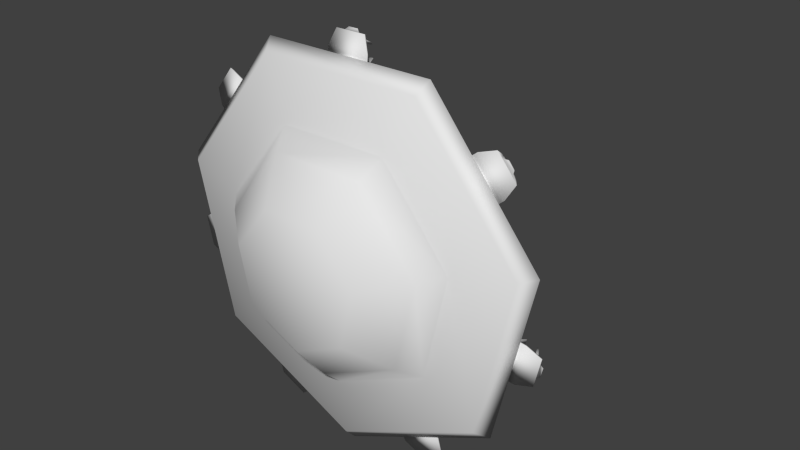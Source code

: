 # Source: level-1-mesh.blend  (saved by Blender 2.69.0; exported with 4.5.12 LTS)
import bpy
from mathutils import Matrix  # noqa: F401  (used for matrix-valued properties, if any)

bpy.ops.wm.read_factory_settings(use_empty=True)
scene = bpy.context.scene
scene.name = 'Scene'

# ---- collections
col_collection_1 = bpy.data.collections.new('Collection 1'); scene.collection.children.link(col_collection_1)

# ---- world
world_world = bpy.data.worlds.new('World'); scene.world = world_world
world_world.color = (0.05088, 0.05088, 0.05088)
world_world.use_sun_shadow = False
world_world.sun_shadow_jitter_overblur = 0.0
world_world.cycles.sampling_method = 'MANUAL'
world_world.cycles.sample_map_resolution = 256

# ---- meshes
me_cylinder = bpy.data.meshes.new('Cylinder')
me_cylinder.from_pydata([(0.02433, -0.05163, -4.931), (0.02433, 0.2614, -5.267), (3.847, -0.05163, -3.09), (4.11, 0.2614, -3.299), (4.791, -0.05163, 1.047), (5.119, 0.2614, 1.122), (2.146, -0.05163, 4.364), (2.292, 0.2614, 4.667), (-2.097, -0.05163, 4.364), (-2.243, 0.2614, 4.667), (-4.743, -0.05163, 1.047), (-5.071, 0.2614, 1.122), (-3.799, -0.05163, -3.09), (-4.062, 0.2614, -3.299), (0.02433, 0.138, -3.652), (2.848, 0.138, -2.292), (3.545, 0.138, 0.7625), (1.591, 0.138, 3.212), (-1.542, 0.138, 3.212), (-3.496, 0.138, 0.7625), (-2.799, 0.138, -2.292), (-1.449, 0.2413, -4.37), (-2.442, 0.2413, -3.892), (-2.135, 0.2113, -3.647), (-1.449, 0.2113, -3.978), (-4.279, 0.2413, -1.589), (-4.524, 0.2413, -0.5136), (-4.141, 0.2113, -0.601), (-3.972, 0.2113, -1.344), (-3.869, 0.2413, 2.358), (-3.181, 0.2413, 3.221), (-3.011, 0.2113, 2.867), (-3.486, 0.2113, 2.271), (-0.5271, 0.2413, 4.499), (0.5758, 0.2413, 4.499), (0.4054, 0.2113, 4.145), (-0.3567, 0.2113, 4.145), (3.23, 0.2413, 3.221), (3.917, 0.2413, 2.358), (3.535, 0.2113, 2.271), (3.059, 0.2113, 2.867), (4.573, 0.2413, -0.5136), (4.328, 0.2413, -1.589), (4.02, 0.2113, -1.344), (4.19, 0.2113, -0.601), (2.491, 0.2413, -3.892), (1.497, 0.2413, -4.37), (1.497, 0.2113, -3.978), (2.184, 0.2113, -3.647), (-1.575, 0.4932, -4.196), (-2.227, 0.4932, -3.882), (-2.026, 0.4735, -3.721), (-1.575, 0.4735, -3.938), (-4.221, 0.4933, -1.382), (-4.383, 0.4933, -0.6756), (-4.131, 0.4735, -0.7329), (-4.02, 0.4735, -1.221), (-3.671, 0.4933, 2.443), (-3.219, 0.4933, 3.009), (-3.108, 0.4735, 2.776), (-3.419, 0.4735, 2.385), (-0.3377, 0.4933, 4.397), (0.3864, 0.4933, 4.397), (0.2745, 0.4735, 4.164), (-0.2258, 0.4735, 4.164), (3.268, 0.4933, 3.009), (3.72, 0.4933, 2.443), (3.468, 0.4735, 2.385), (3.156, 0.4735, 2.776), (4.431, 0.4933, -0.6756), (4.27, 0.4933, -1.382), (4.069, 0.4735, -1.221), (4.18, 0.4735, -0.7329), (2.276, 0.4932, -3.882), (1.624, 0.4932, -4.196), (1.624, 0.4735, -3.938), (2.074, 0.4735, -3.721), (-1.588, 0.6157, -4.17), (-2.198, 0.6157, -3.876), (-2.01, 0.5973, -3.726), (-1.588, 0.5973, -3.929), (-4.209, 0.6157, -1.355), (-4.36, 0.6157, -0.6944), (-4.125, 0.5973, -0.7481), (-4.021, 0.5973, -1.204), (-3.642, 0.6157, 2.45), (-3.22, 0.6157, 2.979), (-3.115, 0.5973, 2.762), (-3.407, 0.5973, 2.396), (-0.3143, 0.6157, 4.379), (0.363, 0.6157, 4.379), (0.2583, 0.5973, 4.161), (-0.2097, 0.5973, 4.161), (3.269, 0.6157, 2.979), (3.691, 0.6157, 2.45), (3.456, 0.5973, 2.396), (3.164, 0.5973, 2.762), (4.409, 0.6157, -0.6944), (4.258, 0.6157, -1.355), (4.069, 0.5973, -1.204), (4.173, 0.5973, -0.7481), (2.247, 0.6157, -3.876), (1.637, 0.6157, -4.17), (1.637, 0.5973, -3.929), (2.058, 0.5973, -3.726), (-1.72, 0.753, -4.108), (-2.068, 0.753, -3.941), (-1.96, 0.7425, -3.855), (-1.72, 0.7425, -3.971), (-4.243, 0.753, -1.213), (-4.329, 0.753, -0.8367), (-4.195, 0.7425, -0.8673), (-4.136, 0.7425, -1.127), (-3.553, 0.753, 2.565), (-3.312, 0.753, 2.866), (-3.252, 0.7425, 2.743), (-3.419, 0.7425, 2.534), (-0.1687, 0.753, 4.38), (0.2173, 0.753, 4.38), (0.1577, 0.7425, 4.256), (-0.109, 0.7425, 4.256), (3.361, 0.753, 2.866), (3.601, 0.753, 2.565), (3.467, 0.7425, 2.534), (3.301, 0.7425, 2.743), (4.378, 0.753, -0.8367), (4.292, 0.753, -1.213), (4.184, 0.7425, -1.127), (4.244, 0.7425, -0.8673), (2.116, 0.753, -3.941), (1.769, 0.753, -4.108), (1.769, 0.7425, -3.971), (2.009, 0.7425, -3.855), (-1.826, 1.006, -4.139), (-2.026, 1.006, -4.043), (-1.964, 1.0, -3.994), (-1.826, 1.0, -4.06), (-4.334, 1.006, -1.149), (-4.383, 1.006, -0.9335), (-4.306, 1.0, -0.951), (-4.272, 1.0, -1.1), (-3.559, 1.006, 2.675), (-3.421, 1.006, 2.848), (-3.387, 1.0, 2.777), (-3.482, 1.0, 2.658), (-0.08629, 1.006, 4.454), (0.135, 1.006, 4.454), (0.1008, 1.0, 4.383), (-0.05211, 1.0, 4.383), (3.47, 1.006, 2.848), (3.608, 1.006, 2.675), (3.531, 1.0, 2.658), (3.436, 1.0, 2.777), (4.432, 1.006, -0.9335), (4.382, 1.006, -1.149), (4.321, 1.0, -1.1), (4.355, 1.0, -0.951), (2.074, 1.006, -4.043), (1.875, 1.006, -4.139), (1.875, 1.0, -4.06), (2.013, 1.0, -3.994), (-1.508, 0.2971, -4.495), (-2.502, 0.2971, -4.016), (-4.413, 0.2971, -1.62), (-4.659, 0.2971, -0.5443), (-3.976, 0.2971, 2.444), (-3.289, 0.2971, 3.306), (-0.5271, 0.2971, 4.636), (0.5758, 0.2971, 4.636), (3.337, 0.2971, 3.306), (4.025, 0.2971, 2.444), (4.707, 0.2971, -0.5443), (4.462, 0.2971, -1.62), (2.551, 0.2971, -4.016), (1.557, 0.2971, -4.495), (-1.635, 0.549, -4.32), (-2.287, 0.549, -4.006), (-4.356, 0.549, -1.412), (-4.517, 0.549, -0.7062), (-3.779, 0.549, 2.529), (-3.327, 0.549, 3.095), (-0.3377, 0.549, 4.534), (0.3864, 0.549, 4.534), (3.376, 0.549, 3.095), (3.827, 0.549, 2.529), (4.566, 0.549, -0.7062), (4.404, 0.549, -1.412), (2.336, 0.549, -4.006), (1.683, 0.549, -4.32), (-1.577, 0.3118, -4.636), (-2.57, 0.3118, -4.158), (-4.567, 0.3118, -1.655), (-4.812, 0.3118, -0.5793), (-4.1, 0.3118, 2.542), (-3.412, 0.3118, 3.405), (-0.5271, 0.3118, 4.794), (0.5758, 0.3118, 4.794), (3.461, 0.3118, 3.405), (4.148, 0.3118, 2.542), (4.861, 0.3118, -0.5793), (4.615, 0.3118, -1.655), (2.619, 0.3118, -4.158), (1.625, 0.3118, -4.636), (-1.703, 0.5637, -4.462), (-2.355, 0.5637, -4.148), (-4.509, 0.5637, -1.447), (-4.67, 0.5637, -0.7412), (-3.902, 0.5637, 2.627), (-3.45, 0.5637, 3.193), (-0.3377, 0.5637, 4.692), (0.3864, 0.5637, 4.692), (3.499, 0.5637, 3.193), (3.95, 0.5637, 2.627), (4.719, 0.5637, -0.7412), (4.558, 0.5637, -1.447), (2.404, 0.5637, -4.148), (1.752, 0.5637, -4.462), (-1.887, 0.4151, -4.915), (-2.594, 0.4151, -4.574), (-4.978, 0.4151, -1.586), (-5.152, 0.4151, -0.8199), (-4.302, 0.4151, 2.907), (-3.812, 0.4151, 3.521), (-0.3683, 0.4151, 5.179), (0.417, 0.4151, 5.179), (3.861, 0.4151, 3.521), (4.351, 0.4151, 2.907), (5.201, 0.4151, -0.8199), (5.026, 0.4151, -1.586), (2.643, 0.4151, -4.574), (1.936, 0.4151, -4.915), (-1.977, 0.5945, -4.791), (-2.441, 0.5945, -4.567), (-4.937, 0.5945, -1.438), (-5.052, 0.5945, -0.9352), (-4.161, 0.5945, 2.967), (-3.84, 0.5945, 3.37), (-0.2335, 0.5945, 5.107), (0.2821, 0.5945, 5.107), (3.888, 0.5945, 3.37), (4.21, 0.5945, 2.967), (5.1, 0.5945, -0.9352), (4.986, 0.5945, -1.438), (2.49, 0.5945, -4.567), (2.026, 0.5945, -4.791), (-2.033, 0.4538, -4.827), (-2.435, 0.4538, -4.633), (-5.0, 0.4538, -1.417), (-5.099, 0.4538, -0.9817), (-4.184, 0.4538, 3.03), (-3.906, 0.4538, 3.378), (-0.1987, 0.4538, 5.164), (0.2474, 0.4538, 5.164), (3.954, 0.4538, 3.378), (4.233, 0.4538, 3.03), (5.148, 0.4538, -0.9817), (5.049, 0.4538, -1.417), (2.484, 0.4538, -4.633), (2.082, 0.4538, -4.827), (-2.084, 0.5558, -4.757), (-2.348, 0.5558, -4.63), (-4.977, 0.5558, -1.333), (-5.042, 0.5558, -1.047), (-4.104, 0.5558, 3.064), (-3.921, 0.5558, 3.293), (-0.1221, 0.5558, 5.122), (0.1708, 0.5558, 5.122), (3.97, 0.5558, 3.293), (4.153, 0.5558, 3.064), (5.091, 0.5558, -1.047), (5.026, 0.5558, -1.333), (2.397, 0.5558, -4.63), (2.133, 0.5558, -4.757), (-2.054, 0.4595, -4.814), (-2.412, 0.4595, -4.642), (-5.003, 0.4595, -1.392), (-5.092, 0.4595, -1.005), (-4.167, 0.4595, 3.048), (-3.919, 0.4595, 3.358), (-0.174, 0.4595, 5.161), (0.2226, 0.4595, 5.161), (3.968, 0.4595, 3.358), (4.215, 0.4595, 3.048), (5.14, 0.4595, -1.005), (5.052, 0.4595, -1.392), (2.46, 0.4595, -4.642), (2.103, 0.4595, -4.814), (-2.1, 0.5501, -4.752), (-2.334, 0.5501, -4.639), (-4.983, 0.5501, -1.317), (-5.041, 0.5501, -1.064), (-4.095, 0.5501, 3.078), (-3.933, 0.5501, 3.281), (-0.1059, 0.5501, 5.125), (0.1545, 0.5501, 5.125), (3.982, 0.5501, 3.281), (4.144, 0.5501, 3.078), (5.089, 0.5501, -1.064), (5.031, 0.5501, -1.317), (2.383, 0.5501, -4.639), (2.148, 0.5501, -4.752), (-2.151, 0.5066, -4.842), (-2.373, 0.5066, -4.735), (-5.085, 0.5066, -1.333), (-5.14, 0.5066, -1.094), (-4.172, 0.5066, 3.148), (-4.019, 0.5066, 3.34), (-0.09861, 0.5066, 5.228), (0.1473, 0.5066, 5.228), (4.067, 0.5066, 3.34), (4.221, 0.5066, 3.148), (5.189, 0.5066, -1.094), (5.134, 0.5066, -1.333), (2.421, 0.5066, -4.735), (2.2, 0.5066, -4.842), (-2.179, 0.5628, -4.803), (-2.325, 0.5628, -4.733), (-5.073, 0.5628, -1.287), (-5.108, 0.5628, -1.13), (-4.128, 0.5628, 3.167), (-4.027, 0.5628, 3.293), (-0.05638, 0.5628, 5.205), (0.105, 0.5628, 5.205), (4.076, 0.5628, 3.293), (4.176, 0.5628, 3.167), (5.157, 0.5628, -1.13), (5.121, 0.5628, -1.287), (2.373, 0.5628, -4.733), (2.228, 0.5628, -4.803), (-1.882, 0.5704, -4.475), (-2.254, 0.5704, -4.296), (-4.631, 0.5704, -1.315), (-4.723, 0.5704, -0.9133), (-3.874, 0.5704, 2.804), (-3.617, 0.5704, 3.127), (-0.1817, 0.5704, 4.781), (0.2303, 0.5704, 4.781), (3.666, 0.5704, 3.127), (3.923, 0.5704, 2.804), (4.771, 0.5704, -0.9133), (4.68, 0.5704, -1.315), (2.302, 0.5704, -4.296), (1.931, 0.5704, -4.475), (-2.038, 0.5879, -4.662), (-2.303, 0.5879, -4.535), (-4.874, 0.5879, -1.31), (-4.94, 0.5879, -1.024), (-4.022, 0.5879, 2.998), (-3.839, 0.5879, 3.227), (-0.1223, 0.5879, 5.017), (0.171, 0.5879, 5.017), (3.888, 0.5879, 3.227), (4.07, 0.5879, 2.998), (4.988, 0.5879, -1.024), (4.923, 0.5879, -1.31), (2.351, 0.5879, -4.535), (2.087, 0.5879, -4.662), (-2.0, 0.5, -4.491), (-2.192, 0.5, -4.398), (-4.717, 0.5, -1.232), (-4.764, 0.5, -1.025), (-3.863, 0.5, 2.923), (-3.73, 0.5, 3.089), (-0.08216, 0.5, 4.846), (0.1308, 0.5, 4.846), (3.779, 0.5, 3.089), (3.912, 0.5, 2.923), (4.813, 0.5, -1.025), (4.765, 0.5, -1.232), (2.241, 0.5, -4.398), (2.049, 0.5, -4.491), (-2.081, 0.509, -4.587), (-2.217, 0.509, -4.521), (-4.842, 0.509, -1.23), (-4.876, 0.509, -1.082), (-3.939, 0.509, 3.023), (-3.845, 0.509, 3.141), (-0.0515, 0.509, 4.968), (0.1002, 0.509, 4.968), (3.893, 0.509, 3.141), (3.988, 0.509, 3.023), (4.925, 0.509, -1.082), (4.891, 0.509, -1.23), (2.266, 0.509, -4.521), (2.129, 0.509, -4.587), (-2.04, 0.7899, -4.475), (-2.155, 0.7899, -4.419), (-4.729, 0.7899, -1.192), (-4.757, 0.7899, -1.067), (-3.839, 0.7899, 2.958), (-3.759, 0.7899, 3.058), (-0.03976, 0.7899, 4.849), (0.08842, 0.7899, 4.849), (3.808, 0.7899, 3.058), (3.888, 0.7899, 2.958), (4.806, 0.7899, -1.067), (4.778, 0.7899, -1.192), (2.204, 0.7899, -4.419), (2.088, 0.7899, -4.475), (-2.088, 0.7953, -4.533), (-2.17, 0.7953, -4.493), (-4.805, 0.7954, -1.19), (-4.825, 0.7954, -1.101), (-3.885, 0.7954, 3.018), (-3.828, 0.7954, 3.089), (-0.0213, 0.7954, 4.923), (0.06996, 0.7954, 4.923), (3.877, 0.7954, 3.089), (3.933, 0.7954, 3.018), (4.874, 0.7954, -1.101), (4.853, 0.7954, -1.19), (2.219, 0.7953, -4.493), (2.137, 0.7953, -4.533), (-1.999, 1.048, -4.351), (-2.084, 1.048, -4.31), (-4.607, 1.048, -1.146), (-4.628, 1.048, -1.055), (-3.727, 1.048, 2.891), (-3.669, 1.048, 2.964), (-0.0225, 1.048, 4.72), (0.07116, 1.048, 4.72), (3.718, 1.048, 2.964), (3.776, 1.048, 2.891), (4.677, 1.048, -1.055), (4.656, 1.048, -1.146), (2.132, 1.048, -4.31), (2.048, 1.048, -4.351), (-2.035, 1.052, -4.394), (-2.095, 1.052, -4.365), (-4.662, 1.052, -1.145), (-4.677, 1.052, -1.08), (-3.761, 1.052, 2.935), (-3.719, 1.052, 2.987), (-0.009016, 1.052, 4.774), (0.05768, 1.052, 4.774), (3.768, 1.052, 2.987), (3.809, 1.052, 2.935), (4.726, 1.052, -1.08), (4.711, 1.052, -1.145), (2.143, 1.052, -4.365), (2.083, 1.052, -4.394), (0.02433, -0.2446, -3.321), (2.589, -0.2446, -2.086), (3.222, -0.2446, 0.6888), (1.448, -0.2446, 2.914), (-1.399, -0.2446, 2.914), (-3.174, -0.2446, 0.6888), (-2.54, -0.2446, -2.086), (0.02433, -0.7604, -2.829), (2.204, -0.7604, -1.779), (2.742, -0.7604, 0.5792), (1.234, -0.7604, 2.47), (-1.185, -0.7604, 2.47), (-2.693, -0.7604, 0.5792), (-2.155, -0.7604, -1.779), (0.02433, -1.602, -1.783), (1.386, -1.602, -1.127), (1.722, -1.602, 0.3465), (0.78, -1.602, 1.528), (-0.7314, -1.602, 1.528), (-1.674, -1.602, 0.3465), (-1.337, -1.602, -1.127), (0.02433, 0.138, -3.47), (2.705, 0.138, -2.179), (3.367, 0.138, 0.7218), (1.512, 0.138, 3.048), (-1.463, 0.138, 3.048), (-3.318, 0.138, 0.7218), (-2.656, 0.138, -2.179), (0.02433, 0.138, -2.754), (2.145, 0.138, -1.732), (2.669, 0.138, 0.5626), (1.201, 0.138, 2.403), (-1.153, 0.138, 2.403), (-2.62, 0.138, 0.5626), (-2.097, 0.138, -1.732), (0.02433, -0.04106, -1.368), (1.062, -0.04106, -0.8686), (1.318, -0.04106, 0.2543), (0.6002, -0.04106, 1.155), (-0.5516, -0.04106, 1.155), (-1.27, -0.04106, 0.2543), (-1.013, -0.04106, -0.8686), (0.6757, 0.1594, 3.656), (-0.627, 0.1594, 3.656), (0.1827, 0.1899, 4.044), (-0.1341, 0.1899, 4.044), (0.4782, 0.4739, 3.691), (-0.4295, 0.4739, 3.691), (0.1347, 0.4951, 3.961), (-0.08604, 0.4951, 3.961), (0.4782, 0.6312, 3.679), (-0.4295, 0.6312, 3.679), (0.1347, 0.6524, 3.949), (-0.08604, 0.6524, 3.949), (0.1902, 1.221, 3.532), (-0.1416, 1.221, 3.532), (0.06468, 1.242, 3.802), (-0.01602, 1.242, 3.802), (0.1611, 1.494, 3.535), (-0.1124, 1.494, 3.535), (0.05759, 1.512, 3.757), (-0.008923, 1.512, 3.757), (0.1391, 2.433, 3.479), (-0.0904, 2.433, 3.479), (0.05223, 2.448, 3.666), (-0.003572, 2.448, 3.666), (0.02433, -0.04106, -0.6202), (0.4771, -0.04106, -0.4021), (0.5889, -0.04106, 0.08781), (0.2756, -0.04106, 0.4807), (-0.2269, -0.04106, 0.4807), (-0.5403, -0.04106, 0.08781), (-0.4285, -0.04106, -0.4021), (0.02433, 0.5619, -0.6202), (0.4771, 0.5619, -0.4021), (0.5889, 0.5619, 0.08781), (0.2756, 0.5619, 0.4807), (-0.2269, 0.5619, 0.4807), (-0.5403, 0.5619, 0.08781), (-0.4285, 0.5619, -0.4021), (0.02433, 0.5619, -0.3564), (0.2708, 0.5619, -0.2376), (0.3317, 0.5619, 0.0291), (0.1611, 0.5619, 0.243), (-0.1125, 0.5619, 0.243), (-0.2831, 0.5619, 0.0291), (-0.2222, 0.5619, -0.2376), (0.02433, 1.192, -0.3564), (0.2708, 1.192, -0.2376), (0.3317, 1.192, 0.02909), (0.1611, 1.192, 0.243), (-0.1125, 1.192, 0.243), (-0.2831, 1.192, 0.02909), (-0.2222, 1.192, -0.2376), (0.02433, 1.192, -0.2266), (0.1694, 1.192, -0.1567), (0.2052, 1.192, 0.0002212), (0.1048, 1.192, 0.1261), (-0.05617, 1.192, 0.1261), (-0.1565, 1.192, 0.0002212), (-0.1207, 1.192, -0.1567), (0.02433, 1.801, -0.2266), (0.1694, 1.801, -0.1567), (0.2052, 1.801, 0.0002208), (0.1048, 1.801, 0.1261), (-0.05617, 1.801, 0.1261), (-0.1565, 1.801, 0.0002208), (-0.1207, 1.801, -0.1567), (0.02433, 1.801, -0.1577), (0.1155, 1.801, -0.1138), (0.138, 1.801, -0.01512), (0.07492, 1.801, 0.06399), (-0.02626, 1.801, 0.06399), (-0.08934, 1.801, -0.01512), (-0.06683, 1.801, -0.1138), (0.02433, 2.642, -0.1368), (0.09918, 2.642, -0.1008), (0.1177, 2.642, -0.01976), (0.06587, 2.642, 0.04519), (-0.01721, 2.642, 0.04519), (-0.069, 2.642, -0.01976), (-0.05052, 2.642, -0.1008), (0.02433, 3.081, -0.1191), (0.08537, 3.081, -0.08974), (0.1004, 3.081, -0.02369), (0.0582, 3.081, 0.02927), (-0.009542, 3.081, 0.02927), (-0.05178, 3.081, -0.02369), (-0.03671, 3.081, -0.08974), (0.02433, 5.619, -0.0969), (0.06798, 5.619, -0.07588), (0.07876, 5.619, -0.02864), (0.04855, 5.619, 0.009241), (9.943e-05, 5.619, 0.009241), (-0.03011, 5.619, -0.02864), (-0.01933, 5.619, -0.07588), (0.02433, 5.649, -0.07788), (0.0531, 5.649, -0.06402), (0.06021, 5.649, -0.03288), (0.0403, 5.649, -0.007902), (0.008355, 5.649, -0.007902), (-0.01156, 5.649, -0.03288), (-0.004453, 5.649, -0.06402), (0.02433, 5.669, -0.05686), (0.03667, 5.669, -0.05091), (0.03972, 5.669, -0.03755), (0.03118, 5.669, -0.02684), (0.01747, 5.669, -0.02684), (0.008928, 5.669, -0.03755), (0.01198, 5.669, -0.05091), (0.6002, 0.03553, 1.155), (-0.5516, 0.03553, 1.155), (0.2756, 0.03553, 0.4807), (-0.2269, 0.03553, 0.4807), (1.318, 0.1947, 0.2543), (0.6002, 0.1947, 1.155), (0.5889, 0.1947, 0.08781), (0.2756, 0.1947, 0.4807), (1.062, 0.3992, -0.8686), (1.318, 0.3992, 0.2543), (0.4771, 0.3992, -0.4021), (0.5889, 0.3992, 0.08781), (0.02433, 0.6068, -1.368), (1.062, 0.6068, -0.8686), (0.02433, 0.6068, -0.6202), (0.4771, 0.6068, -0.4021), (0.02433, 0.797, -1.368), (-1.013, 0.7971, -0.8686), (0.02433, 0.7971, -0.6202), (-0.4285, 0.7971, -0.4021), (-1.27, 1.098, 0.2543), (-1.013, 1.098, -0.8686), (-0.5403, 1.098, 0.08781), (-0.4285, 1.098, -0.4021), (-0.5516, 1.403, 1.155), (-1.27, 1.403, 0.2543), (-0.2269, 1.403, 0.4807), (-0.5403, 1.403, 0.08781)], [], [(0, 1, 3, 2), (2, 3, 5, 4), (4, 5, 7, 6), (6, 7, 9, 8), (8, 9, 11, 10), (70, 71, 99, 98), (12, 13, 1, 0), (10, 11, 13, 12), (12, 0, 441, 447), (14, 20, 468, 462), (61, 62, 90, 89), (50, 51, 79, 78), (72, 69, 97, 100), (63, 64, 92, 91), (52, 49, 77, 80), (74, 75, 103, 102), (21, 22, 162, 161), (13, 22, 21, 1), (20, 23, 22, 13), (14, 24, 23, 20), (1, 21, 24, 14), (38, 39, 67, 66), (11, 26, 25, 13), (19, 27, 26, 11), (20, 28, 27, 19), (13, 25, 28, 20), (53, 25, 163, 177), (9, 30, 29, 11), (18, 31, 30, 9), (19, 32, 31, 18), (11, 29, 32, 19), (23, 24, 52, 51), (7, 34, 33, 9), (17, 35, 34, 7), (18, 36, 486, 484), (9, 33, 36, 18), (40, 37, 65, 68), (5, 38, 37, 7), (16, 39, 38, 5), (17, 40, 39, 16), (7, 37, 40, 17), (35, 36, 64, 63), (3, 42, 41, 5), (15, 43, 42, 3), (16, 44, 43, 15), (5, 41, 44, 16), (57, 29, 165, 179), (1, 46, 45, 3), (14, 47, 46, 1), (15, 48, 47, 14), (3, 45, 48, 15), (28, 25, 53, 56), (43, 44, 72, 71), (26, 27, 55, 54), (48, 45, 73, 76), (62, 61, 181, 182), (31, 32, 60, 59), (46, 47, 75, 74), (33, 34, 168, 167), (36, 33, 61, 64), (24, 21, 49, 52), (34, 35, 63, 62), (39, 40, 68, 67), (22, 23, 51, 50), (44, 41, 69, 72), (45, 46, 174, 173), (27, 28, 56, 55), (42, 43, 71, 70), (61, 33, 167, 181), (32, 29, 57, 60), (47, 48, 76, 75), (30, 31, 59, 58), (97, 98, 126, 125), (88, 85, 113, 116), (77, 78, 106, 105), (99, 100, 128, 127), (90, 91, 119, 118), (79, 80, 108, 107), (101, 102, 130, 129), (59, 60, 88, 87), (68, 65, 93, 96), (57, 58, 86, 85), (66, 67, 95, 94), (55, 56, 84, 83), (75, 76, 104, 103), (53, 54, 82, 81), (64, 61, 89, 92), (73, 74, 102, 101), (51, 52, 80, 79), (62, 63, 91, 90), (71, 72, 100, 99), (49, 50, 78, 77), (60, 57, 85, 88), (69, 70, 98, 97), (58, 59, 87, 86), (67, 68, 96, 95), (56, 53, 81, 84), (76, 73, 101, 104), (65, 66, 94, 93), (54, 55, 83, 82), (113, 114, 142, 141), (124, 121, 149, 152), (115, 116, 144, 143), (126, 127, 155, 154), (117, 118, 146, 145), (106, 107, 135, 134), (128, 125, 153, 156), (86, 87, 115, 114), (95, 96, 124, 123), (84, 81, 109, 112), (104, 101, 129, 132), (93, 94, 122, 121), (82, 83, 111, 110), (102, 103, 131, 130), (80, 77, 105, 108), (91, 92, 120, 119), (100, 97, 125, 128), (78, 79, 107, 106), (89, 90, 118, 117), (98, 99, 127, 126), (87, 88, 116, 115), (96, 93, 121, 124), (85, 86, 114, 113), (94, 95, 123, 122), (83, 84, 112, 111), (103, 104, 132, 131), (81, 82, 110, 109), (92, 89, 117, 120), (157, 158, 159, 160), (153, 154, 155, 156), (149, 150, 151, 152), (145, 146, 147, 148), (141, 142, 143, 144), (137, 138, 139, 140), (133, 134, 135, 136), (122, 123, 151, 150), (111, 112, 140, 139), (131, 132, 160, 159), (109, 110, 138, 137), (120, 117, 145, 148), (129, 130, 158, 157), (107, 108, 136, 135), (118, 119, 147, 146), (127, 128, 156, 155), (105, 106, 134, 133), (116, 113, 141, 144), (125, 126, 154, 153), (114, 115, 143, 142), (123, 124, 152, 151), (112, 109, 137, 140), (132, 129, 157, 160), (121, 122, 150, 149), (110, 111, 139, 138), (130, 131, 159, 158), (108, 105, 133, 136), (119, 120, 148, 147), (179, 165, 193, 207), (173, 174, 202, 201), (181, 167, 195, 209), (178, 177, 205, 206), (170, 184, 212, 198), (182, 181, 209, 210), (162, 176, 204, 190), (22, 50, 176, 162), (58, 57, 179, 180), (42, 70, 186, 172), (41, 42, 172, 171), (73, 45, 173, 187), (34, 62, 182, 168), (29, 30, 166, 165), (54, 53, 177, 178), (26, 54, 178, 164), (74, 73, 187, 188), (30, 58, 180, 166), (65, 37, 169, 183), (50, 49, 175, 176), (37, 38, 170, 169), (70, 69, 185, 186), (49, 21, 161, 175), (25, 26, 164, 163), (46, 74, 188, 174), (69, 41, 171, 185), (38, 66, 184, 170), (66, 65, 183, 184), (199, 200, 228, 227), (211, 197, 225, 239), (194, 208, 236, 222), (243, 244, 356, 355), (196, 210, 238, 224), (203, 231, 343, 329), (203, 189, 217, 231), (169, 170, 198, 197), (174, 188, 216, 202), (185, 171, 199, 213), (165, 166, 194, 193), (188, 187, 215, 216), (177, 163, 191, 205), (161, 162, 190, 189), (184, 183, 211, 212), (175, 161, 189, 203), (180, 179, 207, 208), (168, 182, 210, 196), (176, 175, 203, 204), (166, 180, 208, 194), (183, 169, 197, 211), (171, 172, 200, 199), (172, 186, 214, 200), (167, 168, 196, 195), (187, 173, 201, 215), (164, 178, 206, 192), (163, 164, 192, 191), (186, 185, 213, 214), (230, 244, 272, 258), (225, 226, 254, 253), (235, 221, 249, 263), (229, 230, 258, 257), (237, 223, 251, 265), (234, 233, 261, 262), (226, 240, 268, 254), (200, 214, 242, 228), (195, 196, 224, 223), (215, 201, 229, 243), (192, 206, 234, 220), (191, 192, 220, 219), (204, 203, 329, 330), (190, 204, 232, 218), (236, 208, 334, 348), (198, 212, 240, 226), (233, 234, 346, 345), (209, 195, 223, 237), (201, 202, 230, 229), (207, 193, 221, 235), (197, 198, 226, 225), (202, 216, 244, 230), (213, 199, 227, 241), (193, 194, 222, 221), (208, 207, 333, 334), (205, 191, 219, 233), (189, 190, 218, 217), (205, 233, 345, 331), (251, 252, 280, 279), (256, 270, 298, 284), (255, 256, 284, 283), (267, 253, 281, 295), (250, 264, 292, 278), (260, 259, 287, 288), (252, 266, 294, 280), (241, 227, 255, 269), (221, 222, 250, 249), (244, 243, 271, 272), (233, 219, 247, 261), (217, 218, 246, 245), (240, 239, 267, 268), (231, 217, 245, 259), (236, 235, 263, 264), (224, 238, 266, 252), (232, 231, 259, 260), (222, 236, 264, 250), (239, 225, 253, 267), (227, 228, 256, 255), (228, 242, 270, 256), (223, 224, 252, 251), (243, 229, 257, 271), (220, 234, 262, 248), (219, 220, 248, 247), (242, 241, 269, 270), (218, 232, 260, 246), (238, 237, 265, 266), (277, 278, 306, 305), (297, 283, 311, 325), (286, 300, 328, 314), (281, 282, 310, 309), (291, 277, 305, 319), (285, 286, 314, 313), (293, 279, 307, 321), (271, 257, 285, 299), (248, 262, 290, 276), (247, 248, 276, 275), (270, 269, 297, 298), (246, 260, 288, 274), (266, 265, 293, 294), (254, 268, 296, 282), (262, 261, 289, 290), (265, 251, 279, 293), (257, 258, 286, 285), (263, 249, 277, 291), (253, 254, 282, 281), (258, 272, 300, 286), (269, 255, 283, 297), (249, 250, 278, 277), (272, 271, 299, 300), (261, 247, 275, 289), (245, 246, 274, 273), (268, 267, 295, 296), (259, 245, 273, 287), (264, 263, 291, 292), (301, 302, 316, 315), (307, 308, 322, 321), (313, 314, 328, 327), (311, 312, 326, 325), (305, 306, 320, 319), (309, 310, 324, 323), (303, 304, 318, 317), (300, 299, 327, 328), (289, 275, 303, 317), (273, 274, 302, 301), (296, 295, 323, 324), (287, 273, 301, 315), (292, 291, 319, 320), (280, 294, 322, 308), (288, 287, 315, 316), (278, 292, 320, 306), (295, 281, 309, 323), (283, 284, 312, 311), (284, 298, 326, 312), (279, 280, 308, 307), (299, 285, 313, 327), (276, 290, 318, 304), (275, 276, 304, 303), (298, 297, 325, 326), (274, 288, 316, 302), (294, 293, 321, 322), (282, 296, 324, 310), (290, 289, 317, 318), (346, 332, 360, 374), (355, 356, 384, 383), (334, 333, 361, 362), (335, 349, 377, 363), (348, 334, 362, 376), (338, 337, 365, 366), (331, 345, 373, 359), (244, 216, 342, 356), (238, 210, 336, 350), (214, 213, 339, 340), (239, 240, 352, 351), (215, 243, 355, 341), (207, 235, 347, 333), (210, 209, 335, 336), (235, 236, 348, 347), (240, 212, 338, 352), (242, 214, 340, 354), (206, 205, 331, 332), (231, 232, 344, 343), (209, 237, 349, 335), (213, 241, 353, 339), (211, 239, 351, 337), (234, 206, 332, 346), (232, 204, 330, 344), (216, 215, 341, 342), (241, 242, 354, 353), (212, 211, 337, 338), (237, 238, 350, 349), (369, 383, 411, 397), (381, 382, 410, 409), (360, 359, 387, 388), (367, 381, 409, 395), (357, 371, 399, 385), (364, 363, 391, 392), (380, 366, 394, 408), (330, 329, 357, 358), (351, 352, 380, 379), (354, 340, 368, 382), (347, 348, 376, 375), (344, 330, 358, 372), (343, 344, 372, 371), (356, 342, 370, 384), (333, 347, 375, 361), (340, 339, 367, 368), (352, 338, 366, 380), (336, 335, 363, 364), (329, 343, 371, 357), (339, 353, 381, 367), (332, 331, 359, 360), (353, 354, 382, 381), (341, 355, 383, 369), (349, 350, 378, 377), (337, 351, 379, 365), (345, 346, 374, 373), (350, 336, 364, 378), (342, 341, 369, 370), (410, 396, 424, 438), (407, 408, 436, 435), (386, 385, 413, 414), (402, 388, 416, 430), (411, 412, 440, 439), (390, 389, 417, 418), (391, 405, 433, 419), (377, 378, 406, 405), (365, 379, 407, 393), (373, 374, 402, 401), (378, 364, 392, 406), (370, 369, 397, 398), (359, 373, 401, 387), (366, 365, 393, 394), (376, 362, 390, 404), (363, 377, 405, 391), (362, 361, 389, 390), (383, 384, 412, 411), (374, 360, 388, 402), (358, 357, 385, 386), (379, 380, 408, 407), (382, 368, 396, 410), (375, 376, 404, 403), (372, 358, 386, 400), (371, 372, 400, 399), (384, 370, 398, 412), (361, 375, 403, 389), (368, 367, 395, 396), (414, 413, 427, 428), (418, 417, 431, 432), (424, 423, 437, 438), (420, 419, 433, 434), (416, 415, 429, 430), (426, 425, 439, 440), (422, 421, 435, 436), (403, 404, 432, 431), (400, 386, 414, 428), (399, 400, 428, 427), (412, 398, 426, 440), (389, 403, 431, 417), (396, 395, 423, 424), (408, 394, 422, 436), (392, 391, 419, 420), (385, 399, 427, 413), (395, 409, 437, 423), (388, 387, 415, 416), (409, 410, 438, 437), (397, 411, 439, 425), (405, 406, 434, 433), (393, 407, 435, 421), (401, 402, 430, 429), (406, 392, 420, 434), (398, 397, 425, 426), (387, 401, 429, 415), (394, 393, 421, 422), (404, 390, 418, 432), (447, 441, 448, 454), (10, 12, 447, 446), (8, 10, 446, 445), (6, 8, 445, 444), (4, 6, 444, 443), (2, 4, 443, 442), (0, 2, 442, 441), (454, 448, 455, 461), (446, 447, 454, 453), (445, 446, 453, 452), (444, 445, 452, 451), (443, 444, 451, 450), (442, 443, 450, 449), (441, 442, 449, 448), (455, 456, 457, 458, 459, 460, 461), (453, 454, 461, 460), (452, 453, 460, 459), (451, 452, 459, 458), (450, 451, 458, 457), (449, 450, 457, 456), (448, 449, 456, 455), (462, 468, 475, 469), (20, 19, 467, 468), (19, 18, 466, 467), (18, 17, 465, 466), (17, 16, 464, 465), (16, 15, 463, 464), (15, 14, 462, 463), (469, 475, 482, 476), (468, 467, 474, 475), (467, 466, 473, 474), (466, 465, 472, 473), (465, 464, 471, 472), (464, 463, 470, 471), (463, 462, 469, 470), (482, 513, 610, 608), (475, 474, 481, 482), (474, 473, 480, 481), (473, 472, 479, 480), (472, 471, 478, 479), (471, 470, 477, 478), (470, 469, 476, 477), (484, 486, 490, 488), (35, 17, 483, 485), (36, 35, 485, 486), (17, 18, 484, 483), (488, 490, 494, 492), (485, 483, 487, 489), (486, 485, 489, 490), (483, 484, 488, 487), (492, 494, 498, 496), (489, 487, 491, 493), (490, 489, 493, 494), (487, 488, 492, 491), (496, 498, 502, 500), (493, 491, 495, 497), (494, 493, 497, 498), (491, 492, 496, 495), (500, 502, 506, 504), (497, 495, 499, 501), (498, 497, 501, 502), (495, 496, 500, 499), (504, 506, 505, 503), (501, 499, 503, 505), (502, 501, 505, 506), (499, 500, 504, 503), (507, 513, 520, 514), (481, 512, 613, 611), (480, 511, 617, 615), (479, 510, 593, 591), (478, 509, 597, 595), (477, 508, 601, 599), (508, 477, 604, 606), (514, 520, 527, 521), (513, 512, 519, 520), (512, 511, 518, 519), (511, 510, 517, 518), (510, 509, 516, 517), (509, 508, 515, 516), (508, 507, 514, 515), (521, 527, 534, 528), (520, 519, 526, 527), (519, 518, 525, 526), (518, 517, 524, 525), (517, 516, 523, 524), (516, 515, 522, 523), (515, 514, 521, 522), (528, 534, 541, 535), (527, 526, 533, 534), (526, 525, 532, 533), (525, 524, 531, 532), (524, 523, 530, 531), (523, 522, 529, 530), (522, 521, 528, 529), (535, 541, 548, 542), (534, 533, 540, 541), (533, 532, 539, 540), (532, 531, 538, 539), (531, 530, 537, 538), (530, 529, 536, 537), (529, 528, 535, 536), (542, 548, 555, 549), (541, 540, 547, 548), (540, 539, 546, 547), (539, 538, 545, 546), (538, 537, 544, 545), (537, 536, 543, 544), (536, 535, 542, 543), (549, 555, 562, 556), (548, 547, 554, 555), (547, 546, 553, 554), (546, 545, 552, 553), (545, 544, 551, 552), (544, 543, 550, 551), (543, 542, 549, 550), (556, 562, 569, 563), (555, 554, 561, 562), (554, 553, 560, 561), (553, 552, 559, 560), (552, 551, 558, 559), (551, 550, 557, 558), (550, 549, 556, 557), (563, 569, 576, 570), (562, 561, 568, 569), (561, 560, 567, 568), (560, 559, 566, 567), (559, 558, 565, 566), (558, 557, 564, 565), (557, 556, 563, 564), (570, 576, 583, 577), (569, 568, 575, 576), (568, 567, 574, 575), (567, 566, 573, 574), (566, 565, 572, 573), (565, 564, 571, 572), (564, 563, 570, 571), (577, 583, 590, 584), (576, 575, 582, 583), (575, 574, 581, 582), (574, 573, 580, 581), (573, 572, 579, 580), (572, 571, 578, 579), (571, 570, 577, 578), (585, 584, 590, 589, 588, 587, 586), (583, 582, 589, 590), (582, 581, 588, 589), (581, 580, 587, 588), (580, 579, 586, 587), (579, 578, 585, 586), (578, 577, 584, 585), (592, 591, 593, 594), (511, 480, 592, 594), (510, 511, 594, 593), (480, 479, 591, 592), (596, 595, 597, 598), (510, 479, 596, 598), (509, 510, 598, 597), (479, 478, 595, 596), (600, 599, 601, 602), (509, 478, 600, 602), (508, 509, 602, 601), (478, 477, 599, 600), (604, 603, 605, 606), (476, 507, 605, 603), (507, 508, 606, 605), (477, 476, 603, 604), (607, 608, 610, 609), (507, 476, 607, 609), (513, 507, 609, 610), (476, 482, 608, 607), (612, 611, 613, 614), (513, 482, 612, 614), (512, 513, 614, 613), (482, 481, 611, 612), (616, 615, 617, 618), (512, 481, 616, 618), (511, 512, 618, 617), (481, 480, 615, 616)])
me_cylinder.polygons.foreach_set('use_smooth', [True] * 614)
me_cylinder.use_remesh_preserve_volume = False
me_cylinder.use_remesh_preserve_attributes = False
me_cylinder.use_mirror_vertex_groups = False
me_cylinder.update()

# ---- objects
ob_cylinder = bpy.data.objects.new('Cylinder', me_cylinder)

# ---- transforms, parenting, visibility, modifiers, constraints
ob_cylinder.location = (0.0, 0.0, 0.0)
ob_cylinder.lineart.crease_threshold = 0.0

# ---- collection membership
col_collection_1.objects.link(ob_cylinder)

# ---- scene / render settings (as saved in the file)
scene.frame_start = 1; scene.frame_end = 250; scene.frame_set(1)
scene.render.engine = 'BLENDER_EEVEE_NEXT'
scene.render.image_settings.compression = 90
scene.render.resolution_percentage = 50
scene.render.dither_intensity = 0.0
scene.cycles.use_denoising = False
scene.cycles.samples = 10
scene.cycles.sampling_pattern = 'TABULATED_SOBOL'
scene.cycles.light_sampling_threshold = 0.0
scene.cycles.use_adaptive_sampling = False
scene.cycles.use_light_tree = False
scene.cycles.blur_glossy = 0.0
scene.cycles.volume_bounces = 1
scene.cycles.pixel_filter_type = 'GAUSSIAN'
scene.cycles.sample_clamp_indirect = 0.0
scene.view_settings.view_transform = 'Standard'
bpy.context.view_layer.update()

# ---- added for rendering (the .blend has no active camera and no usable light): camera, sun
cam_auto = bpy.data.cameras.new('AutoCamera')
cam_auto.lens = 50.0
cam_auto.sensor_width = 36.0
cam_auto.clip_end = 1000.0
ob_auto_camera = bpy.data.objects.new('AutoCamera', cam_auto)
scene.collection.objects.link(ob_auto_camera)
ob_auto_camera.location = (15.233, -16.2168, 12.1474)
ob_auto_camera.rotation_euler = (1.09748, -7.21219e-08, 0.694738)
scene.camera = ob_auto_camera
light_auto_sun = bpy.data.lights.new('AutoSun', 'SUN')
light_auto_sun.energy = 3.0
light_auto_sun.angle = 0.0523599
ob_auto_sun = bpy.data.objects.new('AutoSun', light_auto_sun)
scene.collection.objects.link(ob_auto_sun)
ob_auto_sun.rotation_euler = (0.872665, 0.174533, 0.523599)
bpy.context.view_layer.update()
